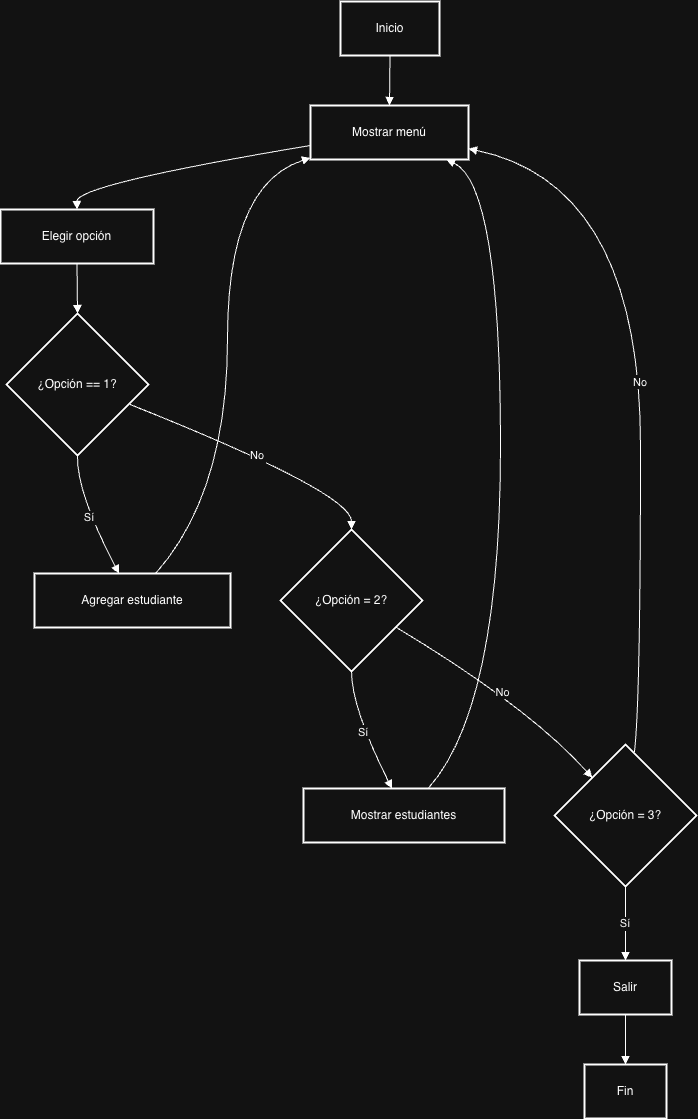

The diagram above was exported from draw.io. Its source (the exported page's mxGraphModel, read from the mxfile embedded in the PNG):
<mxGraphModel dx="2790" dy="1215" grid="1" gridSize="10" guides="1" tooltips="1" connect="1" arrows="1" fold="1" page="1" pageScale="1" pageWidth="827" pageHeight="1169" math="0" shadow="0">
  <root>
    <mxCell id="0" />
    <mxCell id="1" parent="0" />
    <mxCell id="Goq2IDmJ38_27kAK9xTS-1" parent="1" style="whiteSpace=wrap;strokeWidth=2;" value="Inicio" vertex="1">
      <mxGeometry height="54" width="99" x="360" y="20" as="geometry" />
    </mxCell>
    <mxCell id="Goq2IDmJ38_27kAK9xTS-2" parent="1" style="whiteSpace=wrap;strokeWidth=2;" value="Mostrar menú" vertex="1">
      <mxGeometry height="54" width="158" x="330" y="124" as="geometry" />
    </mxCell>
    <mxCell id="Goq2IDmJ38_27kAK9xTS-3" parent="1" style="whiteSpace=wrap;strokeWidth=2;" value="Elegir opción" vertex="1">
      <mxGeometry height="54" width="153" x="20" y="228" as="geometry" />
    </mxCell>
    <mxCell id="Goq2IDmJ38_27kAK9xTS-4" parent="1" style="rhombus;strokeWidth=2;whiteSpace=wrap;" value="¿Opción == 1?" vertex="1">
      <mxGeometry height="142" width="142" x="26" y="332" as="geometry" />
    </mxCell>
    <mxCell id="Goq2IDmJ38_27kAK9xTS-5" parent="1" style="whiteSpace=wrap;strokeWidth=2;" value="Agregar estudiante" vertex="1">
      <mxGeometry height="54" width="196" x="54" y="592" as="geometry" />
    </mxCell>
    <mxCell id="Goq2IDmJ38_27kAK9xTS-6" parent="1" style="rhombus;strokeWidth=2;whiteSpace=wrap;" value="¿Opción = 2?" vertex="1">
      <mxGeometry height="142" width="142" x="300" y="548" as="geometry" />
    </mxCell>
    <mxCell id="Goq2IDmJ38_27kAK9xTS-7" parent="1" style="whiteSpace=wrap;strokeWidth=2;" value="Mostrar estudiantes" vertex="1">
      <mxGeometry height="54" width="201" x="323" y="807" as="geometry" />
    </mxCell>
    <mxCell id="Goq2IDmJ38_27kAK9xTS-8" parent="1" style="rhombus;strokeWidth=2;whiteSpace=wrap;" value="¿Opción = 3?" vertex="1">
      <mxGeometry height="142" width="142" x="574" y="763" as="geometry" />
    </mxCell>
    <mxCell id="Goq2IDmJ38_27kAK9xTS-9" parent="1" style="whiteSpace=wrap;strokeWidth=2;" value="Salir" vertex="1">
      <mxGeometry height="54" width="92" x="599" y="979" as="geometry" />
    </mxCell>
    <mxCell id="Goq2IDmJ38_27kAK9xTS-10" parent="1" style="whiteSpace=wrap;strokeWidth=2;" value="Fin" vertex="1">
      <mxGeometry height="54" width="82" x="604" y="1083" as="geometry" />
    </mxCell>
    <mxCell id="Goq2IDmJ38_27kAK9xTS-11" edge="1" parent="1" source="Goq2IDmJ38_27kAK9xTS-1" style="curved=1;startArrow=none;endArrow=block;exitX=0.5;exitY=1;entryX=0.5;entryY=0;rounded=0;" target="Goq2IDmJ38_27kAK9xTS-2" value="">
      <mxGeometry relative="1" as="geometry">
        <Array as="points" />
      </mxGeometry>
    </mxCell>
    <mxCell id="Goq2IDmJ38_27kAK9xTS-12" edge="1" parent="1" source="Goq2IDmJ38_27kAK9xTS-2" style="curved=1;startArrow=none;endArrow=block;exitX=0;exitY=0.74;entryX=0.5;entryY=0;rounded=0;" target="Goq2IDmJ38_27kAK9xTS-3" value="">
      <mxGeometry relative="1" as="geometry">
        <Array as="points">
          <mxPoint x="96" y="203" />
        </Array>
      </mxGeometry>
    </mxCell>
    <mxCell id="Goq2IDmJ38_27kAK9xTS-13" edge="1" parent="1" source="Goq2IDmJ38_27kAK9xTS-3" style="curved=1;startArrow=none;endArrow=block;exitX=0.5;exitY=1;entryX=0.5;entryY=0;rounded=0;" target="Goq2IDmJ38_27kAK9xTS-4" value="">
      <mxGeometry relative="1" as="geometry">
        <Array as="points" />
      </mxGeometry>
    </mxCell>
    <mxCell id="Goq2IDmJ38_27kAK9xTS-14" edge="1" parent="1" source="Goq2IDmJ38_27kAK9xTS-4" style="curved=1;startArrow=none;endArrow=block;exitX=0.5;exitY=1;entryX=0.43;entryY=-0.01;rounded=0;" target="Goq2IDmJ38_27kAK9xTS-5" value="Sí">
      <mxGeometry relative="1" as="geometry">
        <Array as="points">
          <mxPoint x="96" y="511" />
        </Array>
      </mxGeometry>
    </mxCell>
    <mxCell id="Goq2IDmJ38_27kAK9xTS-15" edge="1" parent="1" source="Goq2IDmJ38_27kAK9xTS-4" style="curved=1;startArrow=none;endArrow=block;exitX=1;exitY=0.69;entryX=0.5;entryY=0;rounded=0;" target="Goq2IDmJ38_27kAK9xTS-6" value="No">
      <mxGeometry relative="1" as="geometry">
        <Array as="points">
          <mxPoint x="371" y="511" />
        </Array>
      </mxGeometry>
    </mxCell>
    <mxCell id="Goq2IDmJ38_27kAK9xTS-16" edge="1" parent="1" source="Goq2IDmJ38_27kAK9xTS-6" style="curved=1;startArrow=none;endArrow=block;exitX=0.5;exitY=1;entryX=0.44;entryY=0;rounded=0;" target="Goq2IDmJ38_27kAK9xTS-7" value="Sí">
      <mxGeometry relative="1" as="geometry">
        <Array as="points">
          <mxPoint x="371" y="726" />
        </Array>
      </mxGeometry>
    </mxCell>
    <mxCell id="Goq2IDmJ38_27kAK9xTS-17" edge="1" parent="1" source="Goq2IDmJ38_27kAK9xTS-6" style="curved=1;startArrow=none;endArrow=block;exitX=1;exitY=0.8;entryX=0.06;entryY=0;rounded=0;" target="Goq2IDmJ38_27kAK9xTS-8" value="No">
      <mxGeometry relative="1" as="geometry">
        <Array as="points">
          <mxPoint x="549" y="726" />
        </Array>
      </mxGeometry>
    </mxCell>
    <mxCell id="Goq2IDmJ38_27kAK9xTS-18" edge="1" parent="1" source="Goq2IDmJ38_27kAK9xTS-8" style="curved=1;startArrow=none;endArrow=block;exitX=0.5;exitY=1;entryX=0.5;entryY=0;rounded=0;" target="Goq2IDmJ38_27kAK9xTS-9" value="Sí">
      <mxGeometry relative="1" as="geometry">
        <Array as="points" />
      </mxGeometry>
    </mxCell>
    <mxCell id="Goq2IDmJ38_27kAK9xTS-19" edge="1" parent="1" source="Goq2IDmJ38_27kAK9xTS-8" style="curved=1;startArrow=none;endArrow=block;exitX=0.57;exitY=0;entryX=1;entryY=0.8;rounded=0;" target="Goq2IDmJ38_27kAK9xTS-2" value="No">
      <mxGeometry relative="1" as="geometry">
        <Array as="points">
          <mxPoint x="660" y="726" />
          <mxPoint x="660" y="203" />
        </Array>
      </mxGeometry>
    </mxCell>
    <mxCell id="Goq2IDmJ38_27kAK9xTS-20" edge="1" parent="1" source="Goq2IDmJ38_27kAK9xTS-5" style="curved=1;startArrow=none;endArrow=block;exitX=0.62;exitY=-0.01;entryX=0;entryY=0.97;rounded=0;" target="Goq2IDmJ38_27kAK9xTS-2" value="">
      <mxGeometry relative="1" as="geometry">
        <Array as="points">
          <mxPoint x="247" y="511" />
          <mxPoint x="247" y="203" />
        </Array>
      </mxGeometry>
    </mxCell>
    <mxCell id="Goq2IDmJ38_27kAK9xTS-21" edge="1" parent="1" source="Goq2IDmJ38_27kAK9xTS-7" style="curved=1;startArrow=none;endArrow=block;exitX=0.62;exitY=0;entryX=0.86;entryY=1;rounded=0;" target="Goq2IDmJ38_27kAK9xTS-2" value="">
      <mxGeometry relative="1" as="geometry">
        <Array as="points">
          <mxPoint x="520" y="726" />
          <mxPoint x="520" y="203" />
        </Array>
      </mxGeometry>
    </mxCell>
    <mxCell id="Goq2IDmJ38_27kAK9xTS-22" edge="1" parent="1" source="Goq2IDmJ38_27kAK9xTS-9" style="curved=1;startArrow=none;endArrow=block;exitX=0.5;exitY=1;entryX=0.5;entryY=0;rounded=0;" target="Goq2IDmJ38_27kAK9xTS-10" value="">
      <mxGeometry relative="1" as="geometry">
        <Array as="points" />
      </mxGeometry>
    </mxCell>
  </root>
</mxGraphModel>